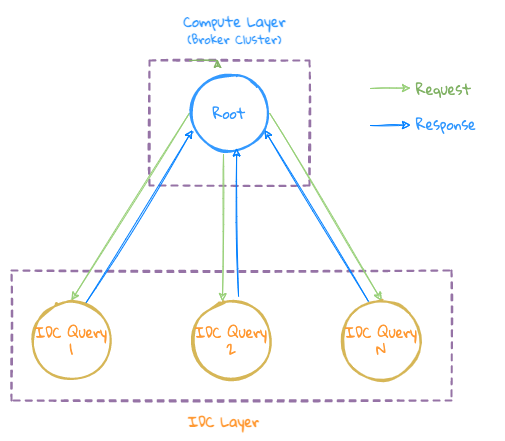

The diagram above was exported from draw.io. Its source (the exported page's mxGraphModel, read from the mxfile embedded in the PNG):
<mxGraphModel dx="946" dy="557" grid="1" gridSize="10" guides="1" tooltips="1" connect="1" arrows="1" fold="1" page="1" pageScale="1" pageWidth="827" pageHeight="1169" math="0" shadow="0">
  <root>
    <mxCell id="0" />
    <mxCell id="1" parent="0" />
    <mxCell id="T9bp1P9ct2gRP2gtuGXY-17" value="" style="rounded=0;whiteSpace=wrap;html=1;strokeWidth=2;dashed=1;fillColor=none;strokeColor=#9673a6;fontFamily=Gloria Hallelujah;fontSource=https%3A%2F%2Ffonts.googleapis.com%2Fcss%3Ffamily%3DGloria%2BHallelujah;sketch=1;" vertex="1" parent="1">
      <mxGeometry x="335" y="460" width="160" height="125" as="geometry" />
    </mxCell>
    <mxCell id="T9bp1P9ct2gRP2gtuGXY-1" value="" style="rounded=0;whiteSpace=wrap;html=1;strokeWidth=2;dashed=1;fillColor=none;strokeColor=#9673a6;fontFamily=Gloria Hallelujah;fontSource=https%3A%2F%2Ffonts.googleapis.com%2Fcss%3Ffamily%3DGloria%2BHallelujah;sketch=1;" vertex="1" parent="1">
      <mxGeometry x="197" y="670" width="440" height="130" as="geometry" />
    </mxCell>
    <mxCell id="T9bp1P9ct2gRP2gtuGXY-2" style="rounded=0;orthogonalLoop=1;jettySize=auto;html=1;fontSize=14;fontColor=#FF0000;strokeWidth=1;strokeColor=#97D077;fontFamily=Gloria Hallelujah;targetPerimeterSpacing=9;sourcePerimeterSpacing=9;comic=0;shadow=0;perimeterSpacing=100;noJump=1;fixDash=1;backgroundOutline=1;snapToPoint=1;exitX=0;exitY=0.5;exitDx=0;exitDy=0;entryX=0.5;entryY=0;entryDx=0;entryDy=0;fontSource=https%3A%2F%2Ffonts.googleapis.com%2Fcss%3Ffamily%3DGloria%2BHallelujah;sketch=1;" edge="1" parent="1" source="T9bp1P9ct2gRP2gtuGXY-10" target="T9bp1P9ct2gRP2gtuGXY-12">
      <mxGeometry relative="1" as="geometry">
        <mxPoint x="417" y="500" as="sourcePoint" />
        <mxPoint x="258" y="690" as="targetPoint" />
      </mxGeometry>
    </mxCell>
    <mxCell id="T9bp1P9ct2gRP2gtuGXY-3" style="rounded=0;orthogonalLoop=1;jettySize=auto;html=1;entryX=0.388;entryY=0.013;entryDx=0;entryDy=0;fontSize=14;strokeColor=#97D077;fontFamily=Gloria Hallelujah;strokeWidth=1;entryPerimeter=0;exitX=0.425;exitY=1.013;exitDx=0;exitDy=0;exitPerimeter=0;fontSource=https%3A%2F%2Ffonts.googleapis.com%2Fcss%3Ffamily%3DGloria%2BHallelujah;sketch=1;" edge="1" parent="1" source="T9bp1P9ct2gRP2gtuGXY-10" target="T9bp1P9ct2gRP2gtuGXY-13">
      <mxGeometry relative="1" as="geometry">
        <mxPoint x="409" y="540" as="sourcePoint" />
        <mxPoint x="409" y="690" as="targetPoint" />
      </mxGeometry>
    </mxCell>
    <mxCell id="T9bp1P9ct2gRP2gtuGXY-4" style="rounded=0;orthogonalLoop=1;jettySize=auto;html=1;entryX=0.5;entryY=0;entryDx=0;entryDy=0;fontSize=14;strokeColor=#97D077;fontFamily=Gloria Hallelujah;exitX=1;exitY=0.5;exitDx=0;exitDy=0;strokeWidth=1;fontSource=https%3A%2F%2Ffonts.googleapis.com%2Fcss%3Ffamily%3DGloria%2BHallelujah;sketch=1;" edge="1" parent="1" source="T9bp1P9ct2gRP2gtuGXY-10" target="T9bp1P9ct2gRP2gtuGXY-14">
      <mxGeometry relative="1" as="geometry">
        <mxPoint x="547" y="505" as="sourcePoint" />
        <mxPoint x="648" y="615" as="targetPoint" />
      </mxGeometry>
    </mxCell>
    <mxCell id="T9bp1P9ct2gRP2gtuGXY-5" style="rounded=0;orthogonalLoop=1;jettySize=auto;html=1;exitX=0.338;exitY=0.013;exitDx=0;exitDy=0;entryX=0.938;entryY=0.713;entryDx=0;entryDy=0;fontSize=14;strokeColor=#007FFF;fontFamily=Gloria Hallelujah;exitPerimeter=0;entryPerimeter=0;strokeWidth=1;fontSource=https%3A%2F%2Ffonts.googleapis.com%2Fcss%3Ffamily%3DGloria%2BHallelujah;sketch=1;" edge="1" parent="1" source="T9bp1P9ct2gRP2gtuGXY-14" target="T9bp1P9ct2gRP2gtuGXY-10">
      <mxGeometry relative="1" as="geometry">
        <mxPoint x="527" y="610" as="sourcePoint" />
        <mxPoint x="446" y="520" as="targetPoint" />
      </mxGeometry>
    </mxCell>
    <mxCell id="T9bp1P9ct2gRP2gtuGXY-6" value="" style="endArrow=classic;html=1;strokeColor=#97D077;strokeWidth=1;fontSize=14;fontColor=#FF0000;fontFamily=Gloria Hallelujah;fontSource=https%3A%2F%2Ffonts.googleapis.com%2Fcss%3Ffamily%3DGloria%2BHallelujah;sketch=1;" edge="1" parent="1">
      <mxGeometry width="50" height="50" relative="1" as="geometry">
        <mxPoint x="556" y="488" as="sourcePoint" />
        <mxPoint x="596" y="487.5" as="targetPoint" />
      </mxGeometry>
    </mxCell>
    <mxCell id="T9bp1P9ct2gRP2gtuGXY-7" value="Request" style="text;html=1;resizable=0;points=[];autosize=1;align=left;verticalAlign=top;spacingTop=-4;fontSize=14;fontColor=#82B366;fontFamily=Gloria Hallelujah;fontSource=https%3A%2F%2Ffonts.googleapis.com%2Fcss%3Ffamily%3DGloria%2BHallelujah;" vertex="1" parent="1">
      <mxGeometry x="600" y="477.5" width="70" height="20" as="geometry" />
    </mxCell>
    <mxCell id="T9bp1P9ct2gRP2gtuGXY-8" value="" style="endArrow=classic;html=1;strokeColor=#007FFF;strokeWidth=1;fontSize=14;fontColor=#FF0000;fontFamily=Gloria Hallelujah;fontSource=https%3A%2F%2Ffonts.googleapis.com%2Fcss%3Ffamily%3DGloria%2BHallelujah;sketch=1;" edge="1" parent="1">
      <mxGeometry width="50" height="50" relative="1" as="geometry">
        <mxPoint x="556" y="525" as="sourcePoint" />
        <mxPoint x="596" y="524.5" as="targetPoint" />
      </mxGeometry>
    </mxCell>
    <mxCell id="T9bp1P9ct2gRP2gtuGXY-9" value="Response" style="text;html=1;resizable=0;points=[];autosize=1;align=left;verticalAlign=top;spacingTop=-4;fontSize=14;fontColor=#3399FF;fontFamily=Gloria Hallelujah;fontSource=https%3A%2F%2Ffonts.googleapis.com%2Fcss%3Ffamily%3DGloria%2BHallelujah;" vertex="1" parent="1">
      <mxGeometry x="600" y="512.5" width="80" height="20" as="geometry" />
    </mxCell>
    <mxCell id="T9bp1P9ct2gRP2gtuGXY-10" value="&lt;span style=&quot;font-size: 14px; white-space: normal;&quot;&gt;Root&lt;/span&gt;" style="ellipse;whiteSpace=wrap;html=1;aspect=fixed;strokeWidth=2;fillColor=none;strokeColor=#3399FF;fontFamily=Gloria Hallelujah;fontSource=https%3A%2F%2Ffonts.googleapis.com%2Fcss%3Ffamily%3DGloria%2BHallelujah;fontColor=#3399FF;sketch=1;" vertex="1" parent="1">
      <mxGeometry x="375" y="472.5" width="80" height="80" as="geometry" />
    </mxCell>
    <mxCell id="T9bp1P9ct2gRP2gtuGXY-11" style="orthogonalLoop=1;jettySize=auto;html=1;exitX=0.675;exitY=0.038;exitDx=0;exitDy=0;entryX=0.038;entryY=0.713;entryDx=0;entryDy=0;strokeWidth=1;fontFamily=Gloria Hallelujah;fontSize=14;textDirection=rtl;strokeColor=#007FFF;jumpStyle=none;jumpSize=100;shadow=0;comic=0;targetPerimeterSpacing=50;entryPerimeter=0;exitPerimeter=0;fontSource=https%3A%2F%2Ffonts.googleapis.com%2Fcss%3Ffamily%3DGloria%2BHallelujah;sketch=1;" edge="1" parent="1" source="T9bp1P9ct2gRP2gtuGXY-12" target="T9bp1P9ct2gRP2gtuGXY-10">
      <mxGeometry relative="1" as="geometry" />
    </mxCell>
    <mxCell id="T9bp1P9ct2gRP2gtuGXY-12" value="&lt;font style=&quot;font-size: 14px&quot;&gt;IDC Query&lt;br&gt;1&lt;br&gt;&lt;/font&gt;" style="ellipse;whiteSpace=wrap;html=1;aspect=fixed;fillColor=none;strokeColor=#d6b656;strokeWidth=2;fontFamily=Gloria Hallelujah;fontSource=https%3A%2F%2Ffonts.googleapis.com%2Fcss%3Ffamily%3DGloria%2BHallelujah;fontColor=#FF9933;sketch=1;" vertex="1" parent="1">
      <mxGeometry x="217" y="700" width="80" height="80" as="geometry" />
    </mxCell>
    <mxCell id="T9bp1P9ct2gRP2gtuGXY-13" value="&lt;font style=&quot;font-size: 14px&quot;&gt;IDC Query 2&lt;br&gt;&lt;/font&gt;" style="ellipse;whiteSpace=wrap;html=1;aspect=fixed;fillColor=none;strokeColor=#d6b656;strokeWidth=2;fontFamily=Gloria Hallelujah;fontSource=https%3A%2F%2Ffonts.googleapis.com%2Fcss%3Ffamily%3DGloria%2BHallelujah;fontColor=#FF9933;sketch=1;" vertex="1" parent="1">
      <mxGeometry x="377" y="700" width="80" height="80" as="geometry" />
    </mxCell>
    <mxCell id="T9bp1P9ct2gRP2gtuGXY-14" value="&lt;font style=&quot;font-size: 14px&quot;&gt;IDC Query N&lt;/font&gt;" style="ellipse;whiteSpace=wrap;html=1;aspect=fixed;fillColor=none;strokeColor=#d6b656;strokeWidth=2;fontFamily=Gloria Hallelujah;fontSource=https%3A%2F%2Ffonts.googleapis.com%2Fcss%3Ffamily%3DGloria%2BHallelujah;fontColor=#FF9933;sketch=1;" vertex="1" parent="1">
      <mxGeometry x="527" y="700" width="80" height="80" as="geometry" />
    </mxCell>
    <mxCell id="T9bp1P9ct2gRP2gtuGXY-15" value="IDC Layer" style="text;html=1;resizable=0;points=[];autosize=1;align=left;verticalAlign=top;spacingTop=-4;fontSize=14;fontFamily=Gloria Hallelujah;fontStyle=1;fontSource=https%3A%2F%2Ffonts.googleapis.com%2Fcss%3Ffamily%3DGloria%2BHallelujah;fontColor=#FF9933;" vertex="1" parent="1">
      <mxGeometry x="372" y="810" width="90" height="20" as="geometry" />
    </mxCell>
    <mxCell id="T9bp1P9ct2gRP2gtuGXY-16" style="orthogonalLoop=1;jettySize=auto;html=1;exitX=0.588;exitY=-0.05;exitDx=0;exitDy=0;strokeWidth=1;fontFamily=Gloria Hallelujah;fontSize=14;textDirection=rtl;strokeColor=#007FFF;jumpStyle=none;jumpSize=100;shadow=0;comic=0;targetPerimeterSpacing=50;exitPerimeter=0;entryX=0.588;entryY=0.938;entryDx=0;entryDy=0;entryPerimeter=0;fontSource=https%3A%2F%2Ffonts.googleapis.com%2Fcss%3Ffamily%3DGloria%2BHallelujah;sketch=1;" edge="1" parent="1" source="T9bp1P9ct2gRP2gtuGXY-13" target="T9bp1P9ct2gRP2gtuGXY-10">
      <mxGeometry relative="1" as="geometry">
        <mxPoint x="281" y="703.04" as="sourcePoint" />
        <mxPoint x="424" y="540" as="targetPoint" />
      </mxGeometry>
    </mxCell>
    <mxCell id="T9bp1P9ct2gRP2gtuGXY-18" value="Compute Layer&lt;br&gt;&lt;font style=&quot;font-size: 12px;&quot;&gt;(Broker Cluster)&lt;/font&gt;" style="text;html=1;resizable=0;points=[];autosize=1;align=center;verticalAlign=top;spacingTop=-4;fontSize=14;fontFamily=Gloria Hallelujah;fontStyle=1;fontSource=https%3A%2F%2Ffonts.googleapis.com%2Fcss%3Ffamily%3DGloria%2BHallelujah;fontColor=#3399FF;" vertex="1" parent="1">
      <mxGeometry x="360" y="410" width="120" height="40" as="geometry" />
    </mxCell>
    <mxCell id="T9bp1P9ct2gRP2gtuGXY-19" style="edgeStyle=orthogonalEdgeStyle;rounded=0;sketch=1;orthogonalLoop=1;jettySize=auto;html=1;exitX=0.25;exitY=0;exitDx=0;exitDy=0;entryX=0.425;entryY=-0.008;entryDx=0;entryDy=0;entryPerimeter=0;fontFamily=Gloria Hallelujah;fontSource=https%3A%2F%2Ffonts.googleapis.com%2Fcss%3Ffamily%3DGloria%2BHallelujah;fontSize=12;fontColor=#3399FF;strokeColor=#82B366;strokeWidth=1;" edge="1" parent="1" source="T9bp1P9ct2gRP2gtuGXY-17" target="T9bp1P9ct2gRP2gtuGXY-17">
      <mxGeometry relative="1" as="geometry" />
    </mxCell>
  </root>
</mxGraphModel>